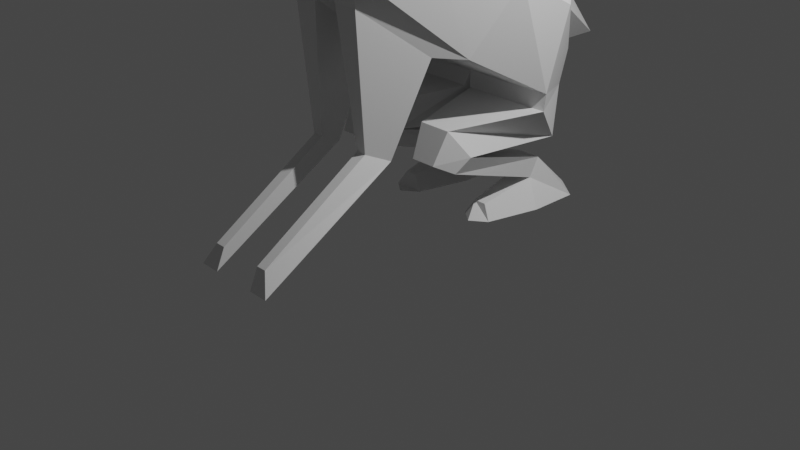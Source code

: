 # Source: stonehopper.blend  (saved by Blender 3.6.13; exported with 4.5.12 LTS)
import bpy
from mathutils import Matrix  # noqa: F401  (used for matrix-valued properties, if any)

bpy.ops.wm.read_factory_settings(use_empty=True)
scene = bpy.context.scene
scene.name = 'Scene'

# ---- collections
col_collection = bpy.data.collections.new('Collection'); scene.collection.children.link(col_collection)

# ---- materials (node trees are filled in below, after node groups)
mat_material = bpy.data.materials.new('Material')
mat_material.alpha_threshold = 0.0
mat_material.use_transparent_shadow = False
mat_material.roughness = 0.5
mat_material.line_color = (0.0, 0.0, 0.0, 1.0)

# ---- material node trees
mat_material.use_nodes = True; mat_material.node_tree.nodes.clear()
_N = mat_material.node_tree.nodes; _L = mat_material.node_tree.links
n0 = _N.new('ShaderNodeOutputMaterial'); n0.name = 'Material Output'; n0.location = (300, 300)
n1 = _N.new('ShaderNodeBsdfPrincipled'); n1.name = 'Principled BSDF'; n1.location = (10, 300)
n1.distribution = 'GGX'
n1.subsurface_method = 'RANDOM_WALK_SKIN'
n1.inputs[3].default_value = 1.45
n1.inputs[27].default_value = (0.0, 0.0, 0.0, 1.0)
n1.inputs[28].default_value = 1.0
_L.new(n1.outputs[0], n0.inputs[0])
n0.is_active_output = True

# ---- world
world_world = bpy.data.worlds.new('World'); scene.world = world_world
world_world.use_nodes = True; world_world.node_tree.nodes.clear()
_N = world_world.node_tree.nodes; _L = world_world.node_tree.links
n0 = _N.new('ShaderNodeOutputWorld'); n0.name = 'World Output'; n0.location = (300, 300)
n1 = _N.new('ShaderNodeBackground'); n1.name = 'Background'; n1.location = (10, 300)
n1.inputs[0].default_value = (0.05088, 0.05088, 0.05088, 1.0)
_L.new(n1.outputs[0], n0.inputs[0])
n0.is_active_output = True
world_world.color = (0.05088, 0.05088, 0.05088)
world_world.use_sun_shadow = False
world_world.sun_shadow_jitter_overblur = 0.0

# ---- cameras
cam_camera = bpy.data.cameras.new('Camera')
cam_camera.clip_end = 100.0
cam_camera.ortho_scale = 7.314

# ---- lights
light_light = bpy.data.lights.new('Light', 'POINT')
light_light.transmission_factor = 0.0
light_light.energy = 1000.0
light_light.shadow_soft_size = 0.1
light_light.shadow_maximum_resolution = 0.006
light_light.use_absolute_resolution = True

# ---- meshes
me_cube = bpy.data.meshes.new('Cube')
me_cube.from_pydata([(0.7332, 1.617, 2.453), (1.0, 0.9907, 1.348), (0.5541, -0.2236, 3.272), (0.3992, -0.8866, 2.412), (0.8419, 0.7774, 2.904), (0.6671, -0.2342, 1.901), (0.0, 0.9907, 1.348), (4.563e-17, -0.2551, 3.488), (4.563e-17, -1.029, 2.773), (0.0, 1.964, 2.553), (0.0, 0.07211, 1.854), (0.0, 1.119, 3.108), (1.062, 1.188, 2.193), (0.7865, -0.412, 3.074), (1.074, 0.4895, 2.55), (0.0, 1.386, 2.378), (4.563e-17, -0.7703, 3.374), (0.7006, 1.661, 1.59), (0.5761, 1.713, 1.173), (0.0, 2.946, 1.353), (0.4182, 1.854, 1.999), (0.0, 1.772, 1.153), (0.0, 2.237, 1.358), (0.6742, -0.01586, 1.144), (0.3258, -0.01586, 1.144), (0.1857, 0.1594, 0.8742), (0.8143, 0.1594, 0.8742), (0.6339, -0.1653, 0.8215), (0.3661, -0.1653, 0.8215), (0.2584, 0.02954, 0.7188), (0.7416, 0.02954, 0.7188), (0.6239, 1.27, 0.2732), (0.3761, 1.27, 0.2732), (0.3761, 1.383, 0.4715), (0.6239, 1.383, 0.4715), (0.7975, 1.198, -0.01256), (0.2025, 1.198, -0.01256), (0.2025, 1.746, -0.01767), (0.7975, 1.746, -0.01767), (0.5071, -1.029, 2.773), (0.1356, -0.8866, 2.412), (0.8375, 0.07211, 1.854), (0.2512, -0.5474, 0.9392), (0.1356, -0.2342, 1.901), (0.2512, -0.7663, 1.032), (0.3615, -0.7663, 1.032), (0.4736, -0.5474, 0.9392), (0.2512, -2.045, 0.06142), (0.2512, -1.95, 0.2795), (0.3615, -1.95, 0.2795), (0.4736, -2.045, 0.06142), (0.5, 0.9675, -0.01042), (0.2025, 1.472, -0.01512), (0.5, 1.976, -0.01982), (0.7975, 1.472, -0.01512), (0.5, 1.472, -0.01512), (0.9154, -0.7591, 3.565), (0.3483, -1.933, 3.056), (4.563e-17, -1.838, 2.712), (4.563e-17, -1.225, 3.896), (0.5183, -1.636, 3.137), (4.563e-17, -1.632, 3.692), (4.563e-17, -2.127, 2.931), (0.5676, -0.4107, 3.448), (0.1932, -0.5813, 3.59), (0.629, -0.576, 3.681), (0.1932, -0.7977, 3.954), (0.4383, -0.1911, 3.756), (0.2462, -0.2786, 3.83), (0.4698, -0.2759, 3.876), (0.2462, -0.3896, 4.016), (0.3296, 0.2012, 3.951), (0.2326, 0.157, 3.988), (0.3454, 0.1584, 4.011), (0.2326, 0.101, 4.082), (0.2453, 0.769, 3.936), (0.1483, 0.7248, 3.973), (0.2612, 0.7262, 3.996), (0.1483, 0.6688, 4.067), (0.1432, 1.217, 3.876), (0.1096, 1.211, 3.895), (0.1487, 1.216, 3.902), (0.1096, 1.211, 3.933), (0.568, 0.6508, 0.151), (0.432, 0.6508, 0.151), (0.5, 0.4845, -0.004766), (0.3366, 0.611, -0.005945), (0.6634, 0.611, -0.005945), (0.03869, 0.9524, 1.182), (1.008, 0.9524, 1.182), (0.8037, 1.369, 0.7589), (-0.06198, 1.398, 0.7337)], [], [(40, 43, 42, 44), (14, 4, 2, 13), (0, 12, 17, 20), (12, 0, 4, 14), (6, 1, 41, 10), (0, 9, 11, 4), (13, 2, 7, 16), (4, 11, 7, 2), (16, 8, 58, 62, 61, 59), (1, 12, 14, 41), (89, 88, 24, 23), (41, 14, 13, 39), (22, 19, 20, 17), (21, 22, 17, 18), (9, 0, 20, 19), (6, 15, 22, 21), (15, 9, 19, 22), (12, 1, 18, 17), (26, 23, 27, 30), (91, 90, 26, 25), (88, 91, 25, 24), (90, 89, 23, 26), (24, 25, 29, 28), (23, 24, 28, 27), (34, 31, 35, 54, 38), (28, 29, 30, 27), (55, 52, 37, 53), (32, 33, 37, 52, 36), (33, 34, 38, 53, 37), (36, 51, 85, 86), (40, 3, 39, 8), (3, 5, 41, 39), (5, 43, 10, 41), (43, 40, 8, 10), (44, 42, 47, 48), (43, 5, 46, 42), (3, 40, 44, 45), (5, 3, 45, 46), (47, 50, 49, 48), (42, 46, 50, 47), (45, 44, 48, 49), (46, 45, 49, 50), (54, 55, 53, 38), (35, 51, 55, 54), (51, 36, 52, 55), (57, 62, 58), (13, 16, 64, 63), (8, 39, 57, 58), (39, 13, 56, 60, 57), (64, 66, 70, 68), (61, 60, 56, 59), (62, 57, 60, 61), (16, 59, 66, 64), (59, 56, 65, 66), (56, 13, 63, 65), (69, 67, 71, 73), (63, 64, 68, 67), (65, 63, 67, 69), (66, 65, 69, 70), (72, 74, 78, 76), (70, 69, 73, 74), (68, 70, 74, 72), (67, 68, 72, 71), (75, 76, 80, 79), (71, 72, 76, 75), (73, 71, 75, 77), (74, 73, 77, 78), (79, 80, 82, 81), (77, 75, 79, 81), (78, 77, 81, 82), (76, 78, 82, 80), (83, 84, 86, 85, 87), (32, 36, 86, 84), (31, 32, 84, 83), (51, 35, 87, 85), (35, 31, 83, 87), (25, 26, 34, 33), (30, 31, 34, 26), (29, 32, 31, 30), (25, 33, 32, 29), (18, 1, 89, 90), (6, 21, 91, 88), (21, 18, 90, 91), (1, 6, 88, 89)])
_uv = me_cube.uv_layers.new(name='UVMap')
_uv.uv.foreach_set('vector', [0.2811, 0.7382, 0.2717, 0.6368, 0.2717, 0.6368, 0.2811, 0.7382, 0.5, 0.625, 0.625, 0.625, 0.625, 0.75, 0.5, 0.75, 0.625, 0.5, 0.5, 0.5, 0.5, 0.5, 0.625, 0.5, 0.5, 0.5, 0.625, 0.5, 0.625, 0.625, 0.5, 0.625, 0.25, 0.5, 0.375, 0.5, 0.375, 0.625, 0.25, 0.625, 0.625, 0.5, 0.7412, 0.5, 0.75, 0.625, 0.625, 0.625, 0.5, 0.75, 0.625, 0.75, 0.625, 0.875, 0.5, 0.875, 0.625, 0.625, 0.75, 0.625, 0.75, 0.75, 0.625, 0.75, 0.0, 0.0, 0.0, 0.0, 0.0, 0.0, 0.0, 0.0, 0.0, 0.0, 0.0, 0.0, 0.375, 0.5, 0.5, 0.5, 0.5, 0.625, 0.375, 0.625, 0.375, 0.5, 0.25, 0.5, 0.25, 0.5, 0.375, 0.5, 0.375, 0.625, 0.5, 0.625, 0.5, 0.75, 0.375, 0.75, 0.5, 0.375, 0.6017, 0.375, 0.625, 0.5, 0.5, 0.5, 0.375, 0.375, 0.5, 0.375, 0.5, 0.5, 0.375, 0.5, 0.7412, 0.5, 0.625, 0.5, 0.625, 0.5, 0.7434, 0.5, 0.0, 0.0, 0.0, 0.0, 0.0, 0.0, 0.0, 0.0, 0.0, 0.0, 0.0, 0.0, 0.0, 0.0, 0.0, 0.0, 0.5, 0.5, 0.375, 0.5, 0.375, 0.5, 0.5, 0.5, 0.375, 0.5, 0.375, 0.5, 0.375, 0.5, 0.375, 0.5, 0.375, 0.375, 0.375, 0.5, 0.375, 0.5, 0.375, 0.375, 0.0, 0.0, 0.0, 0.0, 0.0, 0.0, 0.0, 0.0, 0.375, 0.5, 0.375, 0.5, 0.375, 0.5, 0.375, 0.5, 0.0, 0.0, 0.0, 0.0, 0.0, 0.0, 0.0, 0.0, 0.375, 0.5, 0.25, 0.5, 0.25, 0.5, 0.375, 0.5, 0.375, 0.5, 0.375, 0.5, 0.375, 0.5, 0.375, 0.5, 0.375, 0.5, 0.0, 0.0, 0.0, 0.0, 0.375, 0.5, 0.375, 0.5, 0.3125, 0.5, 0.25, 0.5, 0.25, 0.5, 0.3125, 0.5, 0.0, 0.0, 0.0, 0.0, 0.0, 0.0, 0.0, 0.0, 0.0, 0.0, 0.375, 0.375, 0.375, 0.5, 0.375, 0.5, 0.375, 0.4375, 0.375, 0.375, 0.25, 0.5, 0.3125, 0.5, 0.3125, 0.5, 0.25, 0.5, 0.2811, 0.7382, 0.3437, 0.7382, 0.375, 0.75, 0.25, 0.75, 0.3437, 0.7382, 0.3531, 0.6368, 0.375, 0.625, 0.375, 0.75, 0.3531, 0.6368, 0.2717, 0.6368, 0.25, 0.625, 0.375, 0.625, 0.2717, 0.6368, 0.2811, 0.7382, 0.25, 0.75, 0.25, 0.625, 0.2811, 0.7382, 0.2717, 0.6368, 0.2717, 0.6368, 0.2811, 0.7382, 0.2717, 0.6368, 0.3531, 0.6368, 0.3531, 0.6368, 0.2717, 0.6368, 0.3437, 0.7382, 0.2811, 0.7382, 0.2811, 0.7382, 0.3437, 0.7382, 0.3531, 0.6368, 0.3437, 0.7382, 0.3437, 0.7382, 0.3531, 0.6368, 0.2717, 0.6368, 0.3531, 0.6368, 0.3437, 0.7382, 0.2811, 0.7382, 0.2717, 0.6368, 0.3531, 0.6368, 0.3531, 0.6368, 0.2717, 0.6368, 0.3437, 0.7382, 0.2811, 0.7382, 0.2811, 0.7382, 0.3437, 0.7382, 0.3531, 0.6368, 0.3437, 0.7382, 0.3437, 0.7382, 0.3531, 0.6368, 0.375, 0.5, 0.3125, 0.5, 0.3125, 0.5, 0.375, 0.5, 0.375, 0.5, 0.3125, 0.5, 0.3125, 0.5, 0.375, 0.5, 0.3125, 0.5, 0.25, 0.5, 0.25, 0.5, 0.3125, 0.5, 0.375, 0.75, 0.3844, 0.875, 0.375, 0.875, 0.5, 0.75, 0.5, 0.875, 0.5, 0.875, 0.5, 0.75, 0.25, 0.75, 0.375, 0.75, 0.375, 0.75, 0.25, 0.75, 0.375, 0.75, 0.5, 0.75, 0.5, 0.75, 0.4076, 0.75, 0.375, 0.75, 0.0, 0.0, 0.0, 0.0, 0.0, 0.0, 0.0, 0.0, 0.417, 0.875, 0.4076, 0.75, 0.5, 0.75, 0.5, 0.875, 0.3844, 0.875, 0.375, 0.75, 0.4076, 0.75, 0.417, 0.875, 0.0, 0.0, 0.0, 0.0, 0.0, 0.0, 0.0, 0.0, 0.5, 0.875, 0.5, 0.75, 0.5, 0.75, 0.5, 0.875, 0.5, 0.75, 0.5, 0.75, 0.5, 0.75, 0.5, 0.75, 0.5, 0.75, 0.5, 0.75, 0.5, 0.75, 0.5, 0.75, 0.5, 0.75, 0.5, 0.875, 0.5, 0.875, 0.5, 0.75, 0.5, 0.75, 0.5, 0.75, 0.5, 0.75, 0.5, 0.75, 0.5, 0.875, 0.5, 0.75, 0.5, 0.75, 0.5, 0.875, 0.0, 0.0, 0.0, 0.0, 0.0, 0.0, 0.0, 0.0, 0.5, 0.875, 0.5, 0.75, 0.5, 0.75, 0.5, 0.875, 0.0, 0.0, 0.0, 0.0, 0.0, 0.0, 0.0, 0.0, 0.5, 0.75, 0.5, 0.875, 0.5, 0.875, 0.5, 0.75, 0.5, 0.75, 0.5, 0.875, 0.5, 0.875, 0.5, 0.75, 0.5, 0.75, 0.5, 0.875, 0.5, 0.875, 0.5, 0.75, 0.5, 0.75, 0.5, 0.75, 0.5, 0.75, 0.5, 0.75, 0.5, 0.875, 0.5, 0.75, 0.5, 0.75, 0.5, 0.875, 0.5, 0.75, 0.5, 0.875, 0.5, 0.875, 0.5, 0.75, 0.5, 0.75, 0.5, 0.75, 0.5, 0.75, 0.5, 0.75, 0.5, 0.875, 0.5, 0.75, 0.5, 0.75, 0.5, 0.875, 0.0, 0.0, 0.0, 0.0, 0.0, 0.0, 0.0, 0.0, 0.375, 0.5, 0.25, 0.5, 0.25, 0.5, 0.3125, 0.5, 0.375, 0.5, 0.0, 0.0, 0.0, 0.0, 0.0, 0.0, 0.0, 0.0, 0.375, 0.5, 0.25, 0.5, 0.25, 0.5, 0.375, 0.5, 0.3125, 0.5, 0.375, 0.5, 0.375, 0.5, 0.3125, 0.5, 0.375, 0.5, 0.375, 0.5, 0.375, 0.5, 0.375, 0.5, 0.375, 0.375, 0.375, 0.5, 0.375, 0.5, 0.375, 0.375, 0.375, 0.5, 0.375, 0.5, 0.375, 0.5, 0.375, 0.5, 0.0, 0.0, 0.25, 0.5, 0.375, 0.5, 0.375, 0.5, 0.375, 0.375, 0.375, 0.375, 0.0, 0.0, 0.0, 0.0, 0.375, 0.5, 0.375, 0.5, 0.375, 0.5, 0.375, 0.5, 0.0, 0.0, 0.0, 0.0, 0.0, 0.0, 0.0, 0.0, 0.375, 0.375, 0.375, 0.5, 0.375, 0.5, 0.375, 0.375, 0.375, 0.5, 0.25, 0.5, 0.25, 0.5, 0.375, 0.5])
me_cube.materials.append(mat_material)
me_cube.use_mirror_vertex_groups = False
me_cube.update()

# ---- objects
ob_cube = bpy.data.objects.new('Cube', me_cube)
ob_light = bpy.data.objects.new('Light', light_light)
ob_camera = bpy.data.objects.new('Camera', cam_camera)

# ---- transforms, parenting, visibility, modifiers, constraints
ob_cube.location = (0.0, 0.0, 0.0)
ob_cube.lock_rotations_4d = False
ob_cube.empty_display_type = 'ARROWS'
ob_cube.lineart.crease_threshold = 0.0
_m = ob_cube.modifiers.new('Mirror', 'MIRROR')
ob_light.location = (4.076, 1.005, 5.904)
ob_light.rotation_euler = (0.6503, 0.05522, 1.866)
ob_light.lock_rotations_4d = False
ob_light.empty_display_type = 'ARROWS'
ob_light.color = (0.0, 0.0, 0.0, 0.0)
ob_light.lineart.crease_threshold = 0.0
ob_camera.location = (7.359, -6.926, 4.958)
ob_camera.rotation_euler = (1.109, 0.0, 0.8149)
ob_camera.lock_rotations_4d = False
ob_camera.empty_display_type = 'ARROWS'
ob_camera.color = (0.0, 0.0, 0.0, 0.0)
ob_camera.display_type = 'WIRE'
ob_camera.lineart.crease_threshold = 0.0

# ---- collection membership
col_collection.objects.link(ob_cube)
col_collection.objects.link(ob_light)
col_collection.objects.link(ob_camera)

# ---- scene / render settings (as saved in the file)
scene.camera = ob_camera
scene.frame_start = 1; scene.frame_end = 250; scene.frame_set(248)
scene.render.engine = 'BLENDER_EEVEE_NEXT'
scene.cycles.sampling_pattern = 'TABULATED_SOBOL'
scene.view_settings.view_transform = 'Filmic'
bpy.context.view_layer.update()
